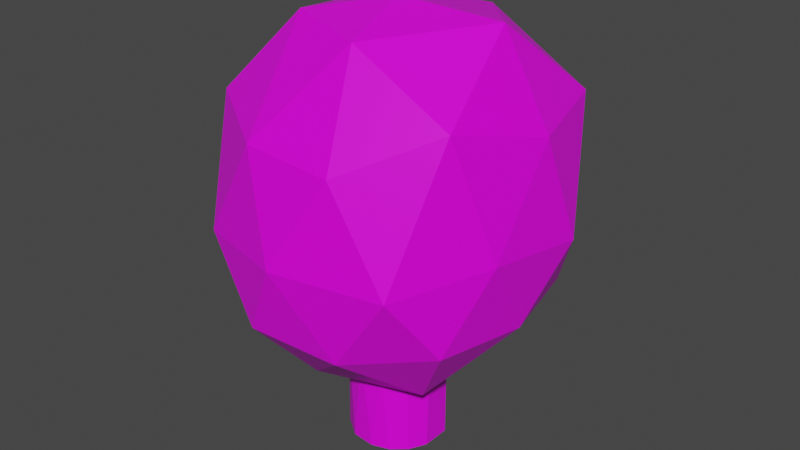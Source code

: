 # Source: TreeLP02.blend  (saved by Blender 2.82.7; exported with 4.5.12 LTS)
import bpy
from mathutils import Matrix  # noqa: F401  (used for matrix-valued properties, if any)

bpy.ops.wm.read_factory_settings(use_empty=True)
scene = bpy.context.scene
scene.name = 'Scene'

# ---- collections
col_collection = bpy.data.collections.new('Collection'); scene.collection.children.link(col_collection)

# ---- images (referenced by path relative to the original .blend; pixels are not part of the script)
import os
ASSET_DIR = os.environ.get("B2B_ASSET_DIR", "")  # directory of the original .blend (textures are referenced by path, not embedded)
HERE = os.path.dirname(os.path.abspath(__file__))  # packed textures are extracted next to this script under _unpacked/

def load_image(name, relpath, width, height, colorspace="sRGB"):
    """Load a texture the original file referenced (path relative to the .blend, or extracted next to this script)."""
    p = next((c for c in (os.path.join(HERE, relpath), os.path.join(ASSET_DIR, relpath)) if relpath and os.path.exists(c)), "")
    if p:
        img = bpy.data.images.load(p, check_existing=True)
        img.name = name
    else:  # same state as the original file: an image datablock whose file is absent (Cycles renders it pink)
        img = bpy.data.images.new(name, width, height)
        img.source = "FILE"
        img.filepath = "//" + (relpath or name)
    img.colorspace_settings.name = colorspace
    return img
img_pinto2_tex_png = load_image('pinto2_tex.png', 'FarmPinto/pinto2_tex.png', 1024, 1024, 'sRGB')

# ---- materials (node trees are filled in below, after node groups)
mat_material = bpy.data.materials.new('Material')
mat_material.alpha_threshold = 0.0
mat_material.use_transparent_shadow = False
mat_material.line_color = (0.0, 0.0, 0.0, 1.0)

# ---- material node trees
mat_material.use_nodes = True; mat_material.node_tree.nodes.clear()
_N = mat_material.node_tree.nodes; _L = mat_material.node_tree.links
n0 = _N.new('ShaderNodeOutputMaterial'); n0.name = 'Material Output'; n0.location = (300, 300)
n1 = _N.new('ShaderNodeBsdfPrincipled'); n1.name = 'Principled BSDF'; n1.location = (10, 300)
n1.distribution = 'GGX'
n1.subsurface_method = 'BURLEY'
n1.inputs[2].default_value = 0.4
n1.inputs[3].default_value = 1.45
n1.inputs[27].default_value = (0.0, 0.0, 0.0, 1.0)
n1.inputs[28].default_value = 1.0
n2 = _N.new('ShaderNodeTexImage'); n2.name = 'Image Texture'; n2.location = (-606, 73)
n2.image = img_pinto2_tex_png
n2.interpolation = 'Closest'
_L.new(n1.outputs[0], n0.inputs[0])
_L.new(n2.outputs[0], n1.inputs[0])
n0.is_active_output = True

# ---- world
world_world = bpy.data.worlds.new('World'); scene.world = world_world
world_world.use_nodes = True; world_world.node_tree.nodes.clear()
_N = world_world.node_tree.nodes; _L = world_world.node_tree.links
n0 = _N.new('ShaderNodeOutputWorld'); n0.name = 'World Output'; n0.location = (300, 300)
n1 = _N.new('ShaderNodeBackground'); n1.name = 'Background'; n1.location = (10, 300)
n1.inputs[0].default_value = (0.05088, 0.05088, 0.05088, 1.0)
_L.new(n1.outputs[0], n0.inputs[0])
n0.is_active_output = True
world_world.color = (0.05088, 0.05088, 0.05088)
world_world.use_sun_shadow = False
world_world.sun_shadow_jitter_overblur = 0.0

# ---- meshes
me_cylinder = bpy.data.meshes.new('Cylinder')
me_cylinder.from_pydata([(0.07847, 0.276, 0.08679), (0.145, 0.2538, 0.6582), (0.1781, 0.225, 0.08679), (0.2772, 0.09271, 0.08679), (0.2699, 0.104, 0.6582), (0.276, -0.07847, 0.08679), (0.2821, -0.06346, 0.6582), (0.225, -0.1781, 0.08679), (0.2186, -0.1859, 0.6582), (0.1397, -0.2507, 0.08679), (0.03313, -0.285, 0.08679), (0.104, -0.2699, 0.6582), (-0.104, -0.2699, 0.08679), (-0.03313, -0.285, 0.6582), (-0.2186, -0.1859, 0.08679), (-0.1666, -0.2364, 0.6582), (-0.2731, -0.0881, 0.08679), (-0.2554, -0.1308, 0.6582), (-0.285, 0.04935, 0.08679), (-0.286, -0.02311, 0.6582), (-0.225, 0.1781, 0.08679), (-0.2643, 0.1173, 0.6582), (-0.09271, 0.2772, 0.08679), (-0.1781, 0.225, 0.6582), (-0.04935, 0.285, 0.6582), (0.0, 0.0, 0.4777), (0.6968, -0.514, 1.07), (-0.2764, -0.8506, 1.03), (-0.906, 0.0, 1.023), (-0.2579, 0.8235, 1.061), (0.7134, 0.5048, 1.089), (0.2797, -0.8416, 2.033), (-0.8199, -0.4345, 2.102), (-0.8023, 0.5874, 1.975), (0.2352, 0.9024, 2.174), (0.864, 0.07958, 2.105), (0.01898, -0.01546, 2.661), (-0.1625, -0.5, 0.627), (0.4253, -0.309, 0.627), (0.2505, -0.7915, 0.9947), (0.8162, -0.005871, 1.064), (0.4253, 0.309, 0.627), (-0.5257, 0.0, 0.627), (-0.6882, -0.5, 0.9519), (-0.1625, 0.5, 0.627), (-0.6382, 0.4846, 0.9816), (0.2542, 0.7679, 1.002), (0.8736, -0.3212, 1.57), (0.9217, 0.286, 1.493), (-0.03285, -0.9529, 1.494), (0.5878, -0.809, 1.478), (-0.8736, -0.3212, 1.57), (-0.6195, -0.7672, 1.457), (-0.5878, 0.809, 1.478), (-0.9378, 0.3145, 1.491), (0.5878, 0.809, 1.478), (0.0, 1.0, 1.478), (0.7322, -0.5224, 2.269), (-0.2699, -0.8099, 2.052), (-0.868, 0.1724, 2.199), (-0.33, 0.8548, 2.147), (0.7011, 0.6736, 2.139), (0.1281, -0.4861, 2.558), (0.5718, 0.09902, 2.603), (-0.4047, -0.274, 2.576), (-0.3477, 0.3891, 2.555), (0.08676, 0.6829, 2.486)], [], [(1, 2, 0), (6, 5, 3), (11, 10, 9), (13, 12, 10), (15, 14, 12), (17, 16, 14), (19, 18, 16), (21, 20, 18), (23, 22, 20), (3, 2, 1, 4), (7, 5, 6, 8), (4, 6, 3), (9, 7, 8, 11), (11, 13, 10), (13, 15, 12), (15, 17, 14), (17, 19, 16), (19, 21, 18), (21, 23, 20), (23, 24, 22), (11, 8, 6, 4, 1, 24, 23, 21, 19, 17, 15, 13), (0, 22, 24, 1), (10, 12, 14, 16, 18, 20, 22, 0, 2, 3, 5, 7, 9), (25, 38, 37), (26, 38, 40), (25, 37, 42), (25, 42, 44), (25, 44, 41), (26, 40, 47), (27, 39, 49), (28, 43, 51), (29, 45, 53), (30, 46, 55), (26, 47, 50), (27, 49, 52), (28, 51, 54), (29, 53, 56), (30, 55, 48), (31, 57, 62), (32, 58, 64), (33, 59, 65), (34, 60, 66), (35, 61, 63), (63, 66, 36), (63, 61, 66), (61, 34, 66), (66, 65, 36), (66, 60, 65), (60, 33, 65), (65, 64, 36), (65, 59, 64), (59, 32, 64), (64, 62, 36), (64, 58, 62), (58, 31, 62), (62, 63, 36), (62, 57, 63), (57, 35, 63), (48, 61, 35), (48, 55, 61), (55, 34, 61), (56, 60, 34), (56, 53, 60), (53, 33, 60), (54, 59, 33), (54, 51, 59), (51, 32, 59), (52, 58, 32), (52, 49, 58), (49, 31, 58), (50, 57, 31), (50, 47, 57), (47, 35, 57), (55, 56, 34), (55, 46, 56), (46, 29, 56), (53, 54, 33), (53, 45, 54), (45, 28, 54), (51, 52, 32), (51, 43, 52), (43, 27, 52), (49, 50, 31), (49, 39, 50), (39, 26, 50), (47, 48, 35), (47, 40, 48), (40, 30, 48), (41, 46, 30), (41, 44, 46), (44, 29, 46), (44, 45, 29), (44, 42, 45), (42, 28, 45), (42, 43, 28), (42, 37, 43), (37, 27, 43), (40, 41, 30), (40, 38, 41), (38, 25, 41), (37, 39, 27), (37, 38, 39), (38, 26, 39)])
_uv = me_cylinder.uv_layers.new(name='UVMap')
_uv.uv.foreach_set('vector', [0.6106, 0.4094, 0.6443, 0.4094, 0.6443, 0.4431, 0.6106, 0.4094, 0.6443, 0.4094, 0.6443, 0.4431, 0.6106, 0.4094, 0.6443, 0.4094, 0.6443, 0.4431, 0.6106, 0.4094, 0.6443, 0.4094, 0.6443, 0.4431, 0.6106, 0.4094, 0.6443, 0.4094, 0.6443, 0.4431, 0.6106, 0.4094, 0.6443, 0.4094, 0.6443, 0.4431, 0.6106, 0.4094, 0.6443, 0.4094, 0.6443, 0.4431, 0.6106, 0.4094, 0.6443, 0.4094, 0.6443, 0.4431, 0.6106, 0.4094, 0.6443, 0.4094, 0.6443, 0.4431, 0.6106, 0.4094, 0.6443, 0.4094, 0.6443, 0.4431, 0.6106, 0.4431, 0.6106, 0.4094, 0.6443, 0.4094, 0.6443, 0.4431, 0.6106, 0.4431, 0.6106, 0.4094, 0.6443, 0.4094, 0.6443, 0.4431, 0.6106, 0.4094, 0.6443, 0.4094, 0.6443, 0.4431, 0.6106, 0.4431, 0.6106, 0.4094, 0.6443, 0.4094, 0.6443, 0.4431, 0.6106, 0.4094, 0.6443, 0.4094, 0.6443, 0.4431, 0.6106, 0.4094, 0.6443, 0.4094, 0.6443, 0.4431, 0.6106, 0.4094, 0.6443, 0.4094, 0.6443, 0.4431, 0.6106, 0.4094, 0.6443, 0.4094, 0.6443, 0.4431, 0.6106, 0.4094, 0.6443, 0.4094, 0.6443, 0.4431, 0.6106, 0.4094, 0.6443, 0.4094, 0.6443, 0.4431, 0.6274, 0.4431, 0.6359, 0.4408, 0.642, 0.4347, 0.6443, 0.4263, 0.642, 0.4178, 0.6359, 0.4117, 0.6274, 0.4094, 0.619, 0.4117, 0.6129, 0.4178, 0.6106, 0.4263, 0.6129, 0.4347, 0.619, 0.4408, 0.6106, 0.4094, 0.6443, 0.4094, 0.6443, 0.4431, 0.6106, 0.4431, 0.6274, 0.4431, 0.6353, 0.4412, 0.6413, 0.4358, 0.6442, 0.4283, 0.6432, 0.4203, 0.6386, 0.4137, 0.6315, 0.4099, 0.6234, 0.4099, 0.6163, 0.4137, 0.6117, 0.4203, 0.6107, 0.4283, 0.6136, 0.4358, 0.6196, 0.4412, 0.2525, 0.5552, 0.2947, 0.5552, 0.2947, 0.5974, 0.2525, 0.5552, 0.2947, 0.5552, 0.2947, 0.5974, 0.2525, 0.5552, 0.2947, 0.5552, 0.2947, 0.5974, 0.2525, 0.5552, 0.2947, 0.5552, 0.2947, 0.5974, 0.2525, 0.5552, 0.2947, 0.5552, 0.2947, 0.5974, 0.2525, 0.5552, 0.2947, 0.5552, 0.2947, 0.5974, 0.2525, 0.5552, 0.2947, 0.5552, 0.2947, 0.5974, 0.2525, 0.5552, 0.2947, 0.5552, 0.2947, 0.5974, 0.2525, 0.5552, 0.2947, 0.5552, 0.2947, 0.5974, 0.2525, 0.5552, 0.2947, 0.5552, 0.2947, 0.5974, 0.2525, 0.5552, 0.2947, 0.5552, 0.2947, 0.5974, 0.2525, 0.5552, 0.2947, 0.5552, 0.2947, 0.5974, 0.2525, 0.5552, 0.2947, 0.5552, 0.2947, 0.5974, 0.2525, 0.5552, 0.2947, 0.5552, 0.2947, 0.5974, 0.2525, 0.5552, 0.2947, 0.5552, 0.2947, 0.5974, 0.2525, 0.5552, 0.2947, 0.5552, 0.2947, 0.5974, 0.2525, 0.5552, 0.2947, 0.5552, 0.2947, 0.5974, 0.2525, 0.5552, 0.2947, 0.5552, 0.2947, 0.5974, 0.2525, 0.5552, 0.2947, 0.5552, 0.2947, 0.5974, 0.2525, 0.5552, 0.2947, 0.5552, 0.2947, 0.5974, 0.2525, 0.5552, 0.2947, 0.5552, 0.2947, 0.5974, 0.2525, 0.5552, 0.2947, 0.5552, 0.2947, 0.5974, 0.2525, 0.5552, 0.2947, 0.5552, 0.2947, 0.5974, 0.2525, 0.5552, 0.2947, 0.5552, 0.2947, 0.5974, 0.2525, 0.5552, 0.2947, 0.5552, 0.2947, 0.5974, 0.2525, 0.5552, 0.2947, 0.5552, 0.2947, 0.5974, 0.2525, 0.5552, 0.2947, 0.5552, 0.2947, 0.5974, 0.2525, 0.5552, 0.2947, 0.5552, 0.2947, 0.5974, 0.2525, 0.5552, 0.2947, 0.5552, 0.2947, 0.5974, 0.2525, 0.5552, 0.2947, 0.5552, 0.2947, 0.5974, 0.2525, 0.5552, 0.2947, 0.5552, 0.2947, 0.5974, 0.2525, 0.5552, 0.2947, 0.5552, 0.2947, 0.5974, 0.2525, 0.5552, 0.2947, 0.5552, 0.2947, 0.5974, 0.2525, 0.5552, 0.2947, 0.5552, 0.2947, 0.5974, 0.2525, 0.5552, 0.2947, 0.5552, 0.2947, 0.5974, 0.2525, 0.5552, 0.2947, 0.5552, 0.2947, 0.5974, 0.2525, 0.5552, 0.2947, 0.5552, 0.2947, 0.5974, 0.2525, 0.5552, 0.2947, 0.5552, 0.2947, 0.5974, 0.2525, 0.5552, 0.2947, 0.5552, 0.2947, 0.5974, 0.2525, 0.5552, 0.2947, 0.5552, 0.2947, 0.5974, 0.2525, 0.5552, 0.2947, 0.5552, 0.2947, 0.5974, 0.2525, 0.5552, 0.2947, 0.5552, 0.2947, 0.5974, 0.2525, 0.5552, 0.2947, 0.5552, 0.2947, 0.5974, 0.2525, 0.5552, 0.2947, 0.5552, 0.2947, 0.5974, 0.2525, 0.5552, 0.2947, 0.5552, 0.2947, 0.5974, 0.2525, 0.5552, 0.2947, 0.5552, 0.2947, 0.5974, 0.2525, 0.5552, 0.2947, 0.5552, 0.2947, 0.5974, 0.2525, 0.5552, 0.2947, 0.5552, 0.2947, 0.5974, 0.2525, 0.5552, 0.2947, 0.5552, 0.2947, 0.5974, 0.2525, 0.5552, 0.2947, 0.5552, 0.2947, 0.5974, 0.2525, 0.5552, 0.2947, 0.5552, 0.2947, 0.5974, 0.2525, 0.5552, 0.2947, 0.5552, 0.2947, 0.5974, 0.2525, 0.5552, 0.2947, 0.5552, 0.2947, 0.5974, 0.2525, 0.5552, 0.2947, 0.5552, 0.2947, 0.5974, 0.2525, 0.5552, 0.2947, 0.5552, 0.2947, 0.5974, 0.2525, 0.5552, 0.2947, 0.5552, 0.2947, 0.5974, 0.2525, 0.5552, 0.2947, 0.5552, 0.2947, 0.5974, 0.2525, 0.5552, 0.2947, 0.5552, 0.2947, 0.5974, 0.2525, 0.5552, 0.2947, 0.5552, 0.2947, 0.5974, 0.2525, 0.5552, 0.2947, 0.5552, 0.2947, 0.5974, 0.2525, 0.5552, 0.2947, 0.5552, 0.2947, 0.5974, 0.2525, 0.5552, 0.2947, 0.5552, 0.2947, 0.5974, 0.2525, 0.5552, 0.2947, 0.5552, 0.2947, 0.5974, 0.2525, 0.5552, 0.2947, 0.5552, 0.2947, 0.5974, 0.2525, 0.5552, 0.2947, 0.5552, 0.2947, 0.5974, 0.2525, 0.5552, 0.2947, 0.5552, 0.2947, 0.5974, 0.2525, 0.5552, 0.2947, 0.5552, 0.2947, 0.5974, 0.2525, 0.5552, 0.2947, 0.5552, 0.2947, 0.5974, 0.2525, 0.5552, 0.2947, 0.5552, 0.2947, 0.5974, 0.2525, 0.5552, 0.2947, 0.5552, 0.2947, 0.5974, 0.2525, 0.5552, 0.2947, 0.5552, 0.2947, 0.5974, 0.2525, 0.5552, 0.2947, 0.5552, 0.2947, 0.5974, 0.2525, 0.5552, 0.2947, 0.5552, 0.2947, 0.5974, 0.2525, 0.5552, 0.2947, 0.5552, 0.2947, 0.5974, 0.2525, 0.5552, 0.2947, 0.5552, 0.2947, 0.5974, 0.2525, 0.5552, 0.2947, 0.5552, 0.2947, 0.5974, 0.2525, 0.5552, 0.2947, 0.5552, 0.2947, 0.5974, 0.2525, 0.5552, 0.2947, 0.5552, 0.2947, 0.5974, 0.2525, 0.5552, 0.2947, 0.5552, 0.2947, 0.5974, 0.2525, 0.5552, 0.2947, 0.5552, 0.2947, 0.5974])
_uv.active_render = True
_uv = me_cylinder.uv_layers.new(name='LightMap')
_uv.uv.foreach_set('vector', [0.8642, 0.9145, 0.8642, 0.8642, 0.9859, 0.8642, 0.7284, 0.993, 0.8501, 0.993, 0.8501, 0.9427, 0.993, 0.7284, 0.9427, 0.8501, 0.993, 0.8501, 0.993, 0.4427, 0.9427, 0.5644, 0.993, 0.5644, 0.5855, 0.993, 0.7072, 0.9427, 0.7072, 0.993, 0.4427, 0.993, 0.5644, 0.993, 0.5644, 0.9427, 0.9215, 0.7284, 0.8712, 0.8501, 0.9215, 0.8501, 0.993, 0.5855, 0.9427, 0.7072, 0.993, 0.7072, 0.9356, 0.8431, 0.9859, 0.7213, 0.9356, 0.7213, 0.7072, 0.9215, 0.7072, 0.8642, 0.5785, 0.8642, 0.5785, 0.9215, 0.9215, 0.4356, 0.8642, 0.4356, 0.8642, 0.5644, 0.9215, 0.5644, 0.7213, 0.9356, 0.7213, 0.9859, 0.8431, 0.9356, 0.5644, 0.9215, 0.5644, 0.8642, 0.4356, 0.8642, 0.4356, 0.9215, 0.9859, 0.5785, 0.9356, 0.5785, 0.9356, 0.7002, 0.5785, 0.9859, 0.5785, 0.9356, 0.7002, 0.9356, 0.9859, 0.4356, 0.9356, 0.4356, 0.9356, 0.5573, 0.4356, 0.9356, 0.4356, 0.9859, 0.5573, 0.9356, 0.8501, 0.8712, 0.8501, 0.9215, 0.7284, 0.9215, 0.9145, 0.7213, 0.8642, 0.7213, 0.8642, 0.8431, 0.7213, 0.9145, 0.7213, 0.8642, 0.8431, 0.8642, 0.1934, 0.1519, 0.2264, 0.1499, 0.2559, 0.162, 0.2787, 0.1928, 0.2787, 0.2369, 0.2486, 0.2705, 0.2167, 0.2787, 0.1852, 0.2724, 0.1605, 0.2512, 0.1499, 0.2281, 0.1501, 0.1969, 0.1667, 0.1691, 0.9215, 0.5785, 0.8642, 0.5785, 0.8642, 0.7072, 0.9215, 0.7072, 0.2928, 0.08049, 0.296, 0.04904, 0.3151, 0.02264, 0.3374, 0.009984, 0.3689, 0.007042, 0.3986, 0.02057, 0.4215, 0.05073, 0.4215, 0.08996, 0.41, 0.1129, 0.3798, 0.1358, 0.3405, 0.1358, 0.3176, 0.1243, 0.3008, 0.1049, 0.4215, 0.4215, 0.4215, 0.2998, 0.2998, 0.4215, 0.1358, 0.4215, 0.1358, 0.2998, 0.01408, 0.4215, 0.2787, 0.5644, 0.1569, 0.5644, 0.2787, 0.4427, 0.4215, 0.5644, 0.4215, 0.4427, 0.2998, 0.5644, 0.5644, 0.4215, 0.4427, 0.4215, 0.5644, 0.2998, 0.993, 0.4215, 0.8712, 0.4215, 0.993, 0.2998, 0.8642, 0.2928, 0.9859, 0.2928, 0.8642, 0.4145, 0.2787, 0.993, 0.1569, 0.993, 0.2787, 0.8712, 0.5644, 0.5644, 0.4427, 0.5644, 0.5644, 0.4427, 0.1358, 0.2787, 0.1358, 0.1569, 0.01408, 0.2787, 0.5644, 0.7072, 0.5644, 0.5855, 0.4427, 0.7072, 0.2787, 0.7072, 0.1569, 0.7072, 0.2787, 0.5855, 0.7072, 0.5644, 0.7072, 0.4427, 0.5855, 0.5644, 0.1358, 0.7072, 0.1358, 0.5855, 0.01408, 0.7072, 0.007042, 0.1499, 0.007042, 0.2716, 0.1288, 0.1499, 0.5644, 0.8501, 0.4427, 0.8501, 0.5644, 0.7284, 0.2787, 0.8501, 0.2787, 0.7284, 0.1569, 0.8501, 0.01408, 0.993, 0.1358, 0.993, 0.1358, 0.8712, 0.1569, 0.1358, 0.2787, 0.01408, 0.2787, 0.1358, 0.8501, 0.2787, 0.8501, 0.1569, 0.7284, 0.2787, 0.2998, 0.993, 0.4215, 0.8712, 0.4215, 0.993, 0.993, 0.1569, 0.993, 0.2787, 0.8712, 0.2787, 0.1499, 0.1288, 0.1499, 0.007042, 0.2716, 0.007042, 0.5855, 0.7072, 0.7072, 0.7072, 0.7072, 0.5855, 0.7072, 0.1358, 0.7072, 0.01408, 0.5855, 0.1358, 0.7072, 0.8501, 0.5855, 0.8501, 0.7072, 0.7284, 0.007042, 0.4145, 0.1288, 0.2928, 0.007042, 0.2928, 0.8501, 0.5644, 0.8501, 0.4427, 0.7284, 0.5644, 0.8431, 0.1499, 0.7213, 0.1499, 0.7213, 0.2716, 0.7072, 0.1569, 0.5855, 0.2787, 0.7072, 0.2787, 0.4145, 0.8642, 0.2928, 0.9859, 0.2928, 0.8642, 0.2716, 0.8642, 0.1499, 0.8642, 0.1499, 0.9859, 0.7284, 0.8501, 0.8501, 0.7284, 0.8501, 0.8501, 0.9859, 0.1499, 0.8642, 0.1499, 0.8642, 0.2716, 0.993, 0.01408, 0.993, 0.1358, 0.8712, 0.1358, 0.8501, 0.2998, 0.7284, 0.4215, 0.8501, 0.4215, 0.7284, 0.7072, 0.8501, 0.7072, 0.8501, 0.5855, 0.007042, 0.9859, 0.1288, 0.8642, 0.007042, 0.8642, 0.4215, 0.7284, 0.2998, 0.8501, 0.4215, 0.8501, 0.01408, 0.1358, 0.1358, 0.1358, 0.1358, 0.01408, 0.8642, 0.1288, 0.8642, 0.007042, 0.9859, 0.007042, 0.7213, 0.8431, 0.8431, 0.7213, 0.7213, 0.7213, 0.7213, 0.5785, 0.8431, 0.5785, 0.7213, 0.7002, 0.7002, 0.7213, 0.5785, 0.7213, 0.5785, 0.8431, 0.7213, 0.5573, 0.7213, 0.4356, 0.8431, 0.4356, 0.5573, 0.7213, 0.4356, 0.7213, 0.4356, 0.8431, 0.1358, 0.7284, 0.01408, 0.8501, 0.1358, 0.8501, 0.7213, 0.4145, 0.8431, 0.2928, 0.7213, 0.2928, 0.4145, 0.7213, 0.2928, 0.7213, 0.2928, 0.8431, 0.1499, 0.8431, 0.1499, 0.7213, 0.2716, 0.7213, 0.1288, 0.007042, 0.007042, 0.007042, 0.007042, 0.1288, 0.5855, 0.4215, 0.7072, 0.4215, 0.7072, 0.2998, 0.2998, 0.7072, 0.4215, 0.7072, 0.4215, 0.5855, 0.8501, 0.01408, 0.7284, 0.1358, 0.8501, 0.1358, 0.007042, 0.7213, 0.1288, 0.7213, 0.007042, 0.8431, 0.8431, 0.007042, 0.7213, 0.007042, 0.7213, 0.1288, 0.5785, 0.5785, 0.7002, 0.5785, 0.5785, 0.7002, 0.4427, 0.1358, 0.5644, 0.01408, 0.5644, 0.1358, 0.5573, 0.5785, 0.4356, 0.5785, 0.4356, 0.7002, 0.7002, 0.4356, 0.5785, 0.5573, 0.5785, 0.4356, 0.5785, 0.4145, 0.5785, 0.2928, 0.7002, 0.2928, 0.2928, 0.7002, 0.2928, 0.5785, 0.4145, 0.5785, 0.01408, 0.5644, 0.1358, 0.5644, 0.1358, 0.4427, 0.1499, 0.7002, 0.1499, 0.5785, 0.2716, 0.5785, 0.5785, 0.2716, 0.5785, 0.1499, 0.7002, 0.1499, 0.5785, 0.1288, 0.7002, 0.007042, 0.5785, 0.007042, 0.2787, 0.4215, 0.2787, 0.2998, 0.1569, 0.4215, 0.007042, 0.7002, 0.007042, 0.5785, 0.1288, 0.5785, 0.4356, 0.5573, 0.5573, 0.4356, 0.4356, 0.4356, 0.4427, 0.2787, 0.5644, 0.1569, 0.5644, 0.2787, 0.5573, 0.2928, 0.4356, 0.2928, 0.4356, 0.4145, 0.4145, 0.4356, 0.2928, 0.5573, 0.2928, 0.4356, 0.4356, 0.1499, 0.4356, 0.2716, 0.5573, 0.1499, 0.2716, 0.4356, 0.1499, 0.4356, 0.1499, 0.5573, 0.5573, 0.007042, 0.4356, 0.1288, 0.4356, 0.007042, 0.007042, 0.5573, 0.007042, 0.4356, 0.1288, 0.4356, 0.4145, 0.2928, 0.2928, 0.2928, 0.2928, 0.4145, 0.4215, 0.1569, 0.2998, 0.2787, 0.4215, 0.2787, 0.1499, 0.2928, 0.2716, 0.2928, 0.1499, 0.4145, 0.2928, 0.2716, 0.2928, 0.1499, 0.4145, 0.1499])
me_cylinder.materials.append(mat_material)
me_cylinder.use_remesh_fix_poles = True
me_cylinder.use_remesh_preserve_attributes = False
me_cylinder.use_mirror_vertex_groups = False
me_cylinder.update()

# ---- objects
ob_cylinder = bpy.data.objects.new('Cylinder', me_cylinder)

# ---- transforms, parenting, visibility, modifiers, constraints
ob_cylinder.location = (0.0, 0.0, 0.0)
ob_cylinder.lineart.crease_threshold = 0.0

# ---- collection membership
col_collection.objects.link(ob_cylinder)

# ---- scene / render settings (as saved in the file)
scene.frame_start = 1; scene.frame_end = 250; scene.frame_set(1)
scene.render.engine = 'BLENDER_EEVEE_NEXT'
scene.cycles.use_denoising = False
scene.cycles.samples = 128
scene.cycles.sampling_pattern = 'TABULATED_SOBOL'
scene.cycles.use_adaptive_sampling = False
scene.cycles.use_light_tree = False
scene.view_settings.view_transform = 'Filmic'
bpy.context.view_layer.update()

# ---- added for rendering (the .blend has no active camera and no usable light): camera, sun
cam_auto = bpy.data.cameras.new('AutoCamera')
cam_auto.lens = 50.0
cam_auto.sensor_width = 36.0
cam_auto.clip_end = 1000.0
ob_auto_camera = bpy.data.objects.new('AutoCamera', cam_auto)
scene.collection.objects.link(ob_auto_camera)
ob_auto_camera.location = (3.44108, -4.11541, 4.13315)
ob_auto_camera.rotation_euler = (1.09748, -7.21219e-08, 0.694738)
scene.camera = ob_auto_camera
light_auto_sun = bpy.data.lights.new('AutoSun', 'SUN')
light_auto_sun.energy = 3.0
light_auto_sun.angle = 0.0523599
ob_auto_sun = bpy.data.objects.new('AutoSun', light_auto_sun)
scene.collection.objects.link(ob_auto_sun)
ob_auto_sun.rotation_euler = (0.872665, 0.174533, 0.523599)
bpy.context.view_layer.update()
